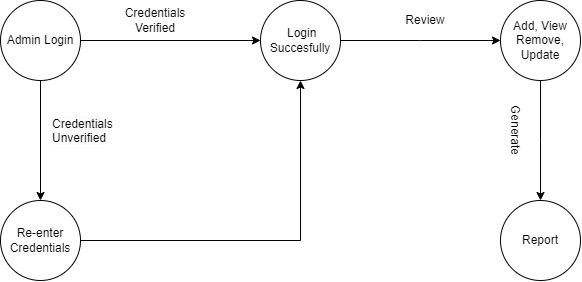

The diagram above was exported from draw.io. Its source (the exported page's mxGraphModel, read from the mxfile embedded in the PNG):
<mxGraphModel dx="546" dy="532" grid="1" gridSize="10" guides="1" tooltips="1" connect="1" arrows="1" fold="1" page="1" pageScale="1" pageWidth="827" pageHeight="1169" math="0" shadow="0">
  <root>
    <mxCell id="0" />
    <mxCell id="1" parent="0" />
    <mxCell id="Z-fzPfOEl_x8cAzYQZOo-3" style="edgeStyle=orthogonalEdgeStyle;rounded=0;orthogonalLoop=1;jettySize=auto;html=1;entryX=0;entryY=0.5;entryDx=0;entryDy=0;" edge="1" parent="1" source="Z-fzPfOEl_x8cAzYQZOo-1" target="Z-fzPfOEl_x8cAzYQZOo-2">
      <mxGeometry relative="1" as="geometry" />
    </mxCell>
    <mxCell id="Z-fzPfOEl_x8cAzYQZOo-5" style="edgeStyle=orthogonalEdgeStyle;rounded=0;orthogonalLoop=1;jettySize=auto;html=1;" edge="1" parent="1" source="Z-fzPfOEl_x8cAzYQZOo-1" target="Z-fzPfOEl_x8cAzYQZOo-4">
      <mxGeometry relative="1" as="geometry" />
    </mxCell>
    <mxCell id="Z-fzPfOEl_x8cAzYQZOo-1" value="Admin Login" style="ellipse;whiteSpace=wrap;html=1;aspect=fixed;" vertex="1" parent="1">
      <mxGeometry x="100" y="320" width="80" height="80" as="geometry" />
    </mxCell>
    <mxCell id="Z-fzPfOEl_x8cAzYQZOo-10" style="edgeStyle=orthogonalEdgeStyle;rounded=0;orthogonalLoop=1;jettySize=auto;html=1;" edge="1" parent="1" source="Z-fzPfOEl_x8cAzYQZOo-2">
      <mxGeometry relative="1" as="geometry">
        <mxPoint x="600" y="360" as="targetPoint" />
      </mxGeometry>
    </mxCell>
    <mxCell id="Z-fzPfOEl_x8cAzYQZOo-2" value="&amp;nbsp;Login&lt;br&gt;Succesfully" style="ellipse;whiteSpace=wrap;html=1;aspect=fixed;" vertex="1" parent="1">
      <mxGeometry x="360" y="320" width="80" height="80" as="geometry" />
    </mxCell>
    <mxCell id="Z-fzPfOEl_x8cAzYQZOo-6" style="edgeStyle=orthogonalEdgeStyle;rounded=0;orthogonalLoop=1;jettySize=auto;html=1;entryX=0.5;entryY=1;entryDx=0;entryDy=0;" edge="1" parent="1" source="Z-fzPfOEl_x8cAzYQZOo-4" target="Z-fzPfOEl_x8cAzYQZOo-2">
      <mxGeometry relative="1" as="geometry" />
    </mxCell>
    <mxCell id="Z-fzPfOEl_x8cAzYQZOo-4" value="Re-enter&lt;br&gt;Credentials" style="ellipse;whiteSpace=wrap;html=1;aspect=fixed;" vertex="1" parent="1">
      <mxGeometry x="100" y="520" width="80" height="80" as="geometry" />
    </mxCell>
    <mxCell id="Z-fzPfOEl_x8cAzYQZOo-7" value="Credentials&lt;br style=&quot;border-color: var(--border-color);&quot;&gt;Verified" style="text;html=1;strokeColor=none;fillColor=none;align=center;verticalAlign=middle;whiteSpace=wrap;rounded=0;" vertex="1" parent="1">
      <mxGeometry x="220" y="320" width="70" height="40" as="geometry" />
    </mxCell>
    <mxCell id="Z-fzPfOEl_x8cAzYQZOo-8" value="&lt;span style=&quot;color: rgb(0, 0, 0); font-family: Helvetica; font-size: 12px; font-style: normal; font-variant-ligatures: normal; font-variant-caps: normal; font-weight: 400; letter-spacing: normal; orphans: 2; text-align: center; text-indent: 0px; text-transform: none; widows: 2; word-spacing: 0px; -webkit-text-stroke-width: 0px; background-color: rgb(251, 251, 251); text-decoration-thickness: initial; text-decoration-style: initial; text-decoration-color: initial; float: none; display: inline !important;&quot;&gt;Credentials&lt;/span&gt;&lt;br style=&quot;border-color: var(--border-color); color: rgb(0, 0, 0); font-family: Helvetica; font-size: 12px; font-style: normal; font-variant-ligatures: normal; font-variant-caps: normal; font-weight: 400; letter-spacing: normal; orphans: 2; text-align: center; text-indent: 0px; text-transform: none; widows: 2; word-spacing: 0px; -webkit-text-stroke-width: 0px; background-color: rgb(251, 251, 251); text-decoration-thickness: initial; text-decoration-style: initial; text-decoration-color: initial;&quot;&gt;&lt;span style=&quot;color: rgb(0, 0, 0); font-family: Helvetica; font-size: 12px; font-style: normal; font-variant-ligatures: normal; font-variant-caps: normal; font-weight: 400; letter-spacing: normal; orphans: 2; text-align: center; text-indent: 0px; text-transform: none; widows: 2; word-spacing: 0px; -webkit-text-stroke-width: 0px; background-color: rgb(251, 251, 251); text-decoration-thickness: initial; text-decoration-style: initial; text-decoration-color: initial; float: none; display: inline !important;&quot;&gt;Unverified&lt;/span&gt;" style="text;whiteSpace=wrap;html=1;" vertex="1" parent="1">
      <mxGeometry x="150" y="430" width="90" height="50" as="geometry" />
    </mxCell>
    <mxCell id="Z-fzPfOEl_x8cAzYQZOo-13" style="edgeStyle=orthogonalEdgeStyle;rounded=0;orthogonalLoop=1;jettySize=auto;html=1;" edge="1" parent="1" source="Z-fzPfOEl_x8cAzYQZOo-11">
      <mxGeometry relative="1" as="geometry">
        <mxPoint x="640" y="520" as="targetPoint" />
      </mxGeometry>
    </mxCell>
    <mxCell id="Z-fzPfOEl_x8cAzYQZOo-11" value="Add, View&lt;br&gt;Remove, Update" style="ellipse;whiteSpace=wrap;html=1;aspect=fixed;" vertex="1" parent="1">
      <mxGeometry x="600" y="320" width="80" height="80" as="geometry" />
    </mxCell>
    <mxCell id="Z-fzPfOEl_x8cAzYQZOo-12" value="Review" style="text;html=1;strokeColor=none;fillColor=none;align=center;verticalAlign=middle;whiteSpace=wrap;rounded=0;" vertex="1" parent="1">
      <mxGeometry x="490" y="320" width="70" height="40" as="geometry" />
    </mxCell>
    <mxCell id="Z-fzPfOEl_x8cAzYQZOo-14" value="Report" style="ellipse;whiteSpace=wrap;html=1;aspect=fixed;" vertex="1" parent="1">
      <mxGeometry x="600" y="520" width="80" height="80" as="geometry" />
    </mxCell>
    <mxCell id="Z-fzPfOEl_x8cAzYQZOo-15" value="Generate" style="text;html=1;strokeColor=none;fillColor=none;align=center;verticalAlign=middle;whiteSpace=wrap;rounded=0;rotation=90;" vertex="1" parent="1">
      <mxGeometry x="580" y="430" width="70" height="40" as="geometry" />
    </mxCell>
  </root>
</mxGraphModel>